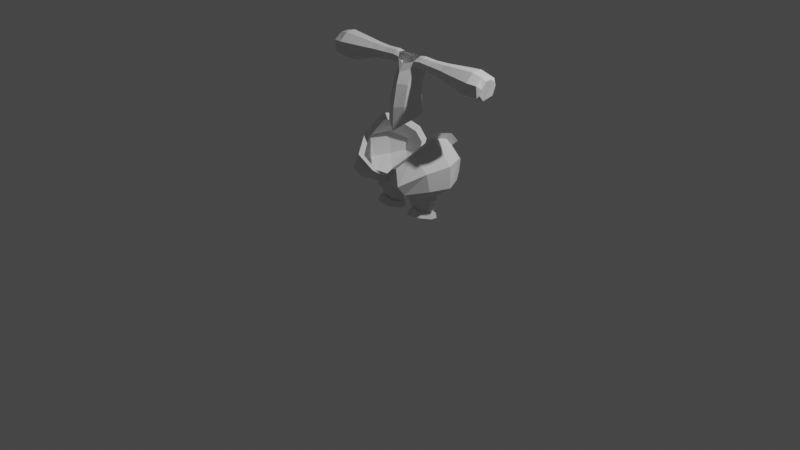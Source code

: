 # Source: ej1-9.blend  (saved by Blender 3.1.7; exported with 4.5.12 LTS)
import bpy
from mathutils import Matrix  # noqa: F401  (used for matrix-valued properties, if any)

bpy.ops.wm.read_factory_settings(use_empty=True)
scene = bpy.context.scene
scene.name = 'Scene'

# ---- collections
col_collection = bpy.data.collections.new('Collection'); scene.collection.children.link(col_collection)

# ---- world
world_world = bpy.data.worlds.new('World'); scene.world = world_world
world_world.use_nodes = True; world_world.node_tree.nodes.clear()
_N = world_world.node_tree.nodes; _L = world_world.node_tree.links
n0 = _N.new('ShaderNodeOutputWorld'); n0.name = 'World Output'; n0.location = (300, 300)
n1 = _N.new('ShaderNodeBackground'); n1.name = 'Background'; n1.location = (10, 300)
n1.inputs[0].default_value = (0.05088, 0.05088, 0.05088, 1.0)
_L.new(n1.outputs[0], n0.inputs[0])
n0.is_active_output = True
world_world.color = (0.05088, 0.05088, 0.05088)
world_world.use_sun_shadow = False
world_world.sun_shadow_jitter_overblur = 0.0

# ---- cameras
cam_camera = bpy.data.cameras.new('Camera')
cam_camera.clip_end = 100.0
cam_camera.ortho_scale = 7.314

# ---- lights
light_light = bpy.data.lights.new('Light', 'POINT')
light_light.transmission_factor = 0.0
light_light.energy = 1000.0
light_light.shadow_soft_size = 0.1
light_light.shadow_maximum_resolution = 0.006
light_light.use_absolute_resolution = True

# ---- meshes
me_cube_001 = bpy.data.meshes.new('Cube.001')
me_cube_001.from_pydata([(0.1292, -0.02193, 0.1014), (0.1292, 0.01508, 0.1515), (0.1354, 0.2239, 0.03335), (0.1459, 0.2248, 0.07796), (0.3054, -0.009655, 0.1164), (0.2998, 0.0186, 0.1647), (0.3073, 0.2283, 0.04512), (0.3063, 0.2129, 0.1074), (0.08087, 0.1145, 0.05678), (0.08392, 0.1064, 0.1224), (0.2069, 0.2712, 0.0408), (0.2213, 0.2628, 0.0728), (0.3477, 0.1196, 0.07685), (0.3345, 0.1164, 0.1487), (0.219, -0.05278, 0.1261), (0.2253, -0.008793, 0.1942), (0.1502, 0.04173, 0.1493), (0.1632, 0.2084, 0.08546), (0.2835, 0.04448, 0.1597), (0.2886, 0.1988, 0.109), (0.1139, 0.1145, 0.1227), (0.2222, 0.2379, 0.08186), (0.3106, 0.1221, 0.1443), (0.2253, 0.02307, 0.1827), (0.1289, 0.02292, 0.2395), (0.143, 0.2089, 0.2004), (0.2734, 0.0259, 0.2468), (0.279, 0.2018, 0.2133), (0.09362, 0.1121, 0.2244), (0.2069, 0.2398, 0.1977), (0.3028, 0.1206, 0.2356), (0.2103, 0.002694, 0.2629), (0.1152, -0.003699, 0.2879), (0.1308, 0.2325, 0.2465), (0.3059, 0.0002337, 0.279), (0.3105, 0.2242, 0.2433), (0.06292, 0.11, 0.2698), (0.215, 0.2721, 0.2374), (0.3435, 0.1213, 0.2615), (0.2251, -0.03038, 0.2866), (0.1108, -0.005264, 0.3399), (0.1239, 0.2315, 0.3153), (0.3003, 0.0002325, 0.3173), (0.3028, 0.2251, 0.297), (0.0575, 0.1089, 0.3328), (0.2075, 0.2701, 0.3068), (0.3367, 0.1222, 0.3045), (0.2318, -0.0267, 0.327), (0.1124, -0.04175, 0.3863), (0.1344, 0.2765, 0.3624), (0.3868, -0.03384, 0.3878), (0.3929, 0.2672, 0.3681), (0.0, 0.1047, 0.371), (0.2552, 0.3318, 0.3652), (0.4404, 0.1237, 0.3805), (0.2527, -0.07488, 0.3894), (0.1276, -0.1836, 0.4422), (0.2594, 0.4462, 0.4847), (0.4784, -0.04751, 0.4702), (0.4763, 0.3286, 0.4833), (0.3773, 0.4645, 0.5108), (0.5561, 0.1577, 0.4722), (0.3165, -0.2265, 0.44), (0.1079, -0.226, 0.4925), (0.1723, 0.4739, 0.5668), (0.4768, -0.08793, 0.6653), (0.5011, 0.3292, 0.7217), (0.3793, 0.4793, 0.6334), (0.572, 0.1349, 0.7127), (0.3201, -0.3197, 0.5564), (0.0, -0.09607, 0.4205), (0.003873, 0.2522, 0.4468), (0.09277, -0.2728, 0.5893), (0.1034, -0.226, 0.582), (0.1661, 0.4739, 0.6562), (0.3187, -0.1188, 0.8154), (0.3284, 0.3261, 0.8759), (0.256, 0.4793, 0.7445), (0.3544, 0.1283, 0.9405), (0.2306, -0.2574, 0.6983), (0.0, -0.09607, 0.5099), (0.0, 0.2522, 0.5362), (0.1657, 0.5415, 0.6757), (0.3432, -0.148, 0.8609), (0.3545, 0.3695, 0.9313), (0.2702, 0.5477, 0.7784), (0.3848, 0.1394, 1.006), (0.2407, -0.3195, 0.7247), (0.0, -0.1731, 0.5055), (0.0, 0.2835, 0.5361), (0.0, -0.08711, 0.9742), (0.1005, -0.04084, 1.057), (0.1623, 0.05672, 1.284), (0.1822, 0.05125, 1.123), (0.1026, -0.02787, 1.235), (0.0, -0.07707, 1.211), (0.1614, 0.1571, 1.146), (0.07969, 0.2227, 1.18), (0.0, 0.2204, 1.2), (0.1442, 0.1572, 1.324), (0.07223, 0.2257, 1.344), (0.0, 0.2293, 1.361), (0.1542, 0.1201, 1.459), (0.1005, 0.0209, 1.443), (0.0, -0.03166, 1.445), (0.142, 0.1877, 1.485), (0.07003, 0.2572, 1.506), (0.0, 0.2614, 1.523), (0.1507, 0.1487, 1.576), (0.1008, 0.09526, 1.599), (0.0, 0.00204, 1.551), (0.1625, 0.2031, 1.585), (0.07314, 0.2505, 1.635), (0.0, 0.2441, 1.638), (0.1319, 0.1283, 1.698), (0.1022, 0.08886, 1.662), (0.0, 0.05078, 1.622), (0.1128, 0.1786, 1.7), (0.08131, 0.2158, 1.674), (0.0, 0.2229, 1.701), (0.1778, 0.1458, 1.58), (0.177, 0.09914, 1.607), (0.1777, 0.207, 1.593), (0.1768, 0.2297, 1.644), (0.1773, 0.1322, 1.707), (0.177, 0.09274, 1.671), (0.1771, 0.1825, 1.709), (0.1768, 0.2197, 1.683), (0.3209, 0.1455, 1.571), (0.3159, 0.09824, 1.599), (0.3207, 0.2077, 1.585), (0.3159, 0.2306, 1.636), (0.3206, 0.1317, 1.7), (0.3161, 0.09176, 1.664), (0.3204, 0.1828, 1.702), (0.3159, 0.2205, 1.675), (0.481, 0.1416, 1.549), (0.4797, 0.08388, 1.583), (0.4651, 0.2164, 1.568), (0.464, 0.2438, 1.629), (0.4808, 0.1248, 1.707), (0.4802, 0.07604, 1.662), (0.4806, 0.187, 1.709), (0.4679, 0.2323, 1.676), (0.5404, 0.1383, 1.531), (0.5393, 0.0719, 1.571), (0.5633, 0.2282, 1.546), (0.5622, 0.2619, 1.621), (0.54, 0.1189, 1.713), (0.5395, 0.06279, 1.661), (0.5397, 0.1905, 1.715), (0.5622, 0.2471, 1.678), (0.7655, 0.121, 1.473), (0.806, 0.0319, 1.529), (0.8115, 0.2528, 1.5), (0.8645, 0.3077, 1.6), (0.8659, 0.09512, 1.738), (0.8651, 0.009117, 1.659), (0.8655, 0.2048, 1.742), (0.8646, 0.2859, 1.684), (0.9626, 0.1374, 1.481), (0.9835, 0.06127, 1.555), (0.9944, 0.2244, 1.523), (1.003, 0.2361, 1.574), (0.9985, 0.134, 1.679), (0.995, 0.07774, 1.609), (1.003, 0.1827, 1.69), (1.002, 0.235, 1.653), (0.9695, 0.04215, 1.53), (0.9316, 0.1312, 1.478), (0.9708, 0.2454, 1.504), (0.9693, 0.2881, 1.599), (0.9698, 0.03008, 1.65), (0.9636, 0.1044, 1.713), (0.9614, 0.1993, 1.721), (0.9694, 0.2693, 1.672), (0.9081, 0.1868, 1.488), (0.8144, 0.1201, 1.467), (0.9577, 0.09457, 1.5), (0.8997, 0.08475, 1.488), (0.8481, 0.08476, 1.485), (0.8482, 0.1821, 1.482), (0.9549, 0.196, 1.488)], [], [(4, 5, 15, 14), (12, 13, 5, 4), (6, 7, 13, 12), (10, 11, 7, 6), (2, 3, 11, 10), (8, 9, 3, 2), (1, 9, 8, 0), (14, 15, 1, 0), (11, 3, 17, 21), (1, 15, 23, 16), (13, 7, 19, 22), (5, 13, 22, 18), (7, 11, 21, 19), (3, 9, 20, 17), (9, 1, 16, 20), (15, 5, 18, 23), (20, 16, 24, 28), (18, 22, 30, 26), (17, 20, 28, 25), (23, 18, 26, 31), (21, 17, 25, 29), (16, 23, 31, 24), (19, 21, 29, 27), (22, 19, 27, 30), (30, 27, 35, 38), (28, 24, 32, 36), (26, 30, 38, 34), (25, 28, 36, 33), (31, 26, 34, 39), (29, 25, 33, 37), (24, 31, 39, 32), (27, 29, 37, 35), (37, 33, 41, 45), (32, 39, 47, 40), (35, 37, 45, 43), (38, 35, 43, 46), (36, 32, 40, 44), (34, 38, 46, 42), (33, 36, 44, 41), (39, 34, 42, 47), (41, 44, 52, 49), (47, 42, 50, 55), (45, 41, 49, 53), (40, 47, 55, 48), (43, 45, 53, 51), (46, 43, 51, 54), (44, 40, 48, 52), (42, 46, 54, 50), (55, 50, 58, 62), (53, 49, 57, 60), (48, 55, 62, 56), (51, 53, 60, 59), (54, 51, 59, 61), (50, 54, 61, 58), (58, 61, 68, 65), (62, 58, 65, 69), (60, 57, 64, 67), (56, 62, 69, 63), (59, 60, 67, 66), (61, 59, 66, 68), (52, 48, 70), (48, 56, 63, 70), (49, 52, 71), (49, 71, 64, 57), (79, 75, 83, 87), (68, 66, 76, 78), (64, 71, 81, 74), (65, 68, 78, 75), (70, 63, 73, 80), (69, 65, 75, 79), (63, 69, 79, 73), (67, 64, 74, 77), (66, 67, 77, 76), (80, 73, 72, 88), (77, 74, 82, 85), (75, 78, 86, 83), (78, 76, 84, 86), (73, 79, 87, 72), (76, 77, 85, 84), (74, 81, 89, 82), (97, 98, 101, 100), (93, 96, 99, 92), (91, 93, 92, 94), (90, 91, 94, 95), (96, 97, 100, 99), (99, 100, 106, 105), (95, 94, 103, 104), (94, 92, 102, 103), (100, 101, 107, 106), (92, 99, 105, 102), (105, 106, 112, 111), (106, 107, 113, 112), (104, 103, 109, 110), (103, 102, 108, 109), (115, 116, 110, 109), (113, 119, 118, 112), (105, 111, 108, 102), (108, 111, 122, 120), (112, 118, 127, 123), (111, 112, 123, 122), (115, 114, 124, 125), (115, 109, 121, 125), (114, 117, 126, 124), (109, 108, 120, 121), (117, 118, 127, 126), (126, 127, 135, 134), (122, 123, 131, 130), (120, 122, 130, 128), (124, 126, 134, 132), (125, 124, 132, 133), (121, 120, 128, 129), (125, 121, 129, 133), (123, 127, 135, 131), (130, 131, 139, 138), (128, 130, 138, 136), (132, 134, 142, 140), (133, 132, 140, 141), (129, 128, 136, 137), (133, 129, 137, 141), (131, 135, 143, 139), (134, 135, 143, 142), (136, 138, 146, 144), (140, 142, 150, 148), (141, 140, 148, 149), (137, 136, 144, 145), (141, 137, 145, 149), (139, 143, 151, 147), (142, 143, 151, 150), (138, 139, 147, 146), (147, 151, 159, 155), (150, 151, 159, 158), (146, 147, 155, 154), (144, 146, 154, 152), (148, 150, 158, 156), (149, 148, 156, 157), (145, 144, 152, 153), (149, 145, 153, 157), (153, 180, 179, 168), (157, 153, 168, 172), (155, 159, 175, 171), (158, 159, 175, 174), (154, 155, 171, 170), (152, 154, 181, 177), (156, 158, 174, 173), (157, 156, 173, 172), (160, 178, 179, 169), (163, 162, 170, 171), (165, 164, 173, 172), (166, 167, 175, 174), (164, 166, 174, 173), (167, 163, 171, 175), (162, 182, 176, 170), (161, 165, 172, 168), (179, 180, 177, 169), (177, 180, 153, 152), (179, 178, 161, 168), (177, 181, 176, 169), (176, 181, 154, 170), (176, 182, 160, 169), (165, 161, 178, 160, 182, 162, 163, 167, 166, 164)])
_uv = me_cube_001.uv_layers.new(name='UVMap')
_uv.uv.foreach_set('vector', [0.375, 0.75, 0.625, 0.75, 0.625, 0.8546, 0.375, 0.875, 0.375, 0.625, 0.625, 0.625, 0.625, 0.75, 0.375, 0.75, 0.375, 0.5, 0.625, 0.5, 0.625, 0.625, 0.375, 0.625, 0.375, 0.375, 0.625, 0.4017, 0.625, 0.5, 0.375, 0.5, 0.375, 0.25, 0.625, 0.25, 0.625, 0.4017, 0.375, 0.375, 0.375, 0.125, 0.625, 0.125, 0.625, 0.25, 0.375, 0.25, 0.625, 0.0, 0.625, 0.125, 0.375, 0.125, 0.375, 0.0, 0.375, 0.875, 0.625, 0.8546, 0.625, 1.0, 0.375, 1.0, 0.625, 0.4017, 0.625, 0.25, 0.625, 0.25, 0.625, 0.4017, 0.625, 1.0, 0.625, 0.8546, 0.625, 0.8546, 0.625, 1.0, 0.625, 0.625, 0.625, 0.5, 0.625, 0.5, 0.625, 0.625, 0.625, 0.75, 0.625, 0.625, 0.625, 0.625, 0.625, 0.75, 0.625, 0.5, 0.625, 0.4017, 0.625, 0.4017, 0.625, 0.5, 0.625, 0.25, 0.625, 0.125, 0.625, 0.125, 0.625, 0.25, 0.625, 0.125, 0.625, 0.0, 0.625, 0.0, 0.625, 0.125, 0.625, 0.8546, 0.625, 0.75, 0.625, 0.75, 0.625, 0.8546, 0.625, 0.125, 0.625, 0.0, 0.625, 0.0, 0.625, 0.125, 0.625, 0.75, 0.625, 0.625, 0.625, 0.625, 0.625, 0.75, 0.625, 0.25, 0.625, 0.125, 0.625, 0.125, 0.625, 0.25, 0.625, 0.8546, 0.625, 0.75, 0.625, 0.75, 0.625, 0.8546, 0.625, 0.4017, 0.625, 0.25, 0.625, 0.25, 0.625, 0.4017, 0.625, 1.0, 0.625, 0.8546, 0.625, 0.8546, 0.625, 1.0, 0.625, 0.5, 0.625, 0.4017, 0.625, 0.4017, 0.625, 0.5, 0.625, 0.625, 0.625, 0.5, 0.625, 0.5, 0.625, 0.625, 0.625, 0.625, 0.625, 0.5, 0.625, 0.5, 0.625, 0.625, 0.625, 0.125, 0.625, 0.0, 0.625, 0.0, 0.625, 0.125, 0.625, 0.75, 0.625, 0.625, 0.625, 0.625, 0.625, 0.75, 0.625, 0.25, 0.625, 0.125, 0.625, 0.125, 0.625, 0.25, 0.625, 0.8546, 0.625, 0.75, 0.625, 0.75, 0.625, 0.8546, 0.625, 0.4017, 0.625, 0.25, 0.625, 0.25, 0.625, 0.4017, 0.625, 1.0, 0.625, 0.8546, 0.625, 0.8546, 0.625, 1.0, 0.625, 0.5, 0.625, 0.4017, 0.625, 0.4017, 0.625, 0.5, 0.625, 0.4017, 0.625, 0.25, 0.625, 0.25, 0.625, 0.4017, 0.625, 1.0, 0.625, 0.8546, 0.625, 0.8395, 0.625, 1.0, 0.625, 0.5, 0.625, 0.4017, 0.625, 0.4017, 0.625, 0.5, 0.625, 0.625, 0.625, 0.5, 0.625, 0.5, 0.625, 0.625, 0.625, 0.125, 0.625, 0.0, 0.625, 0.0, 0.625, 0.125, 0.625, 0.75, 0.625, 0.625, 0.625, 0.625, 0.625, 0.75, 0.625, 0.25, 0.625, 0.125, 0.625, 0.125, 0.625, 0.25, 0.625, 0.8546, 0.625, 0.75, 0.625, 0.75, 0.625, 0.8395, 0.625, 0.25, 0.625, 0.125, 0.625, 0.125, 0.625, 0.25, 0.625, 0.8395, 0.625, 0.75, 0.625, 0.75, 0.625, 0.871, 0.625, 0.4017, 0.625, 0.25, 0.625, 0.25, 0.625, 0.4017, 0.625, 1.0, 0.625, 0.8395, 0.625, 0.871, 0.625, 1.0, 0.625, 0.5, 0.625, 0.4017, 0.625, 0.4017, 0.625, 0.5, 0.625, 0.625, 0.625, 0.5, 0.625, 0.5, 0.625, 0.625, 0.625, 0.125, 0.625, 0.0, 0.625, 0.0, 0.625, 0.125, 0.625, 0.75, 0.625, 0.625, 0.625, 0.625, 0.625, 0.75, 0.625, 0.871, 0.625, 0.75, 0.625, 0.7716, 0.625, 0.8943, 0.625, 0.4017, 0.625, 0.25, 0.625, 0.25, 0.625, 0.4017, 0.625, 1.0, 0.625, 0.871, 0.625, 0.8943, 0.625, 1.0, 0.625, 0.5, 0.625, 0.4017, 0.625, 0.4017, 0.625, 0.4741, 0.625, 0.625, 0.625, 0.5, 0.625, 0.4741, 0.625, 0.625, 0.625, 0.75, 0.625, 0.625, 0.625, 0.625, 0.625, 0.7716, 0.625, 0.7716, 0.625, 0.625, 0.625, 0.6403, 0.625, 0.7716, 0.625, 0.8943, 0.625, 0.7716, 0.625, 0.7716, 0.625, 0.8546, 0.625, 0.4017, 0.625, 0.25, 0.625, 0.25, 0.625, 0.4368, 0.625, 1.0, 0.625, 0.8943, 0.625, 0.8546, 0.4497, 0.7195, 0.625, 0.4741, 0.625, 0.4017, 0.625, 0.4368, 0.625, 0.4861, 0.625, 0.625, 0.625, 0.4741, 0.625, 0.4861, 0.625, 0.6403, 0.625, 0.125, 0.625, 0.0, 0.0, 0.0, 0.625, 0.0, 0.625, 1.0, 0.4497, 0.7195, 0.0, 0.0, 0.625, 0.25, 0.625, 0.125, 0.0, 0.0, 0.625, 0.25, 0.0, 0.0, 0.625, 0.25, 0.625, 0.25, 0.625, 0.8546, 0.625, 0.7716, 0.625, 0.7716, 0.625, 0.8546, 0.625, 0.6403, 0.625, 0.4861, 0.625, 0.4861, 0.625, 0.6126, 0.625, 0.25, 0.0, 0.0, 0.0, 0.0, 0.625, 0.25, 0.625, 0.7716, 0.625, 0.6403, 0.625, 0.6126, 0.625, 0.7716, 0.0, 0.0, 0.4497, 0.7195, 0.4497, 0.7195, 0.0, 0.0, 0.625, 0.8546, 0.625, 0.7716, 0.625, 0.7716, 0.625, 0.8546, 0.4497, 0.7195, 0.625, 0.8546, 0.625, 0.8546, 0.4497, 0.7195, 0.625, 0.4368, 0.625, 0.25, 0.625, 0.25, 0.625, 0.4368, 0.625, 0.4861, 0.625, 0.4368, 0.625, 0.4368, 0.625, 0.4861, 0.0, 0.0, 0.4497, 0.7195, 0.4497, 0.7195, 0.0, 0.0, 0.625, 0.4368, 0.625, 0.25, 0.625, 0.25, 0.625, 0.4368, 0.625, 0.7716, 0.625, 0.6126, 0.625, 0.6126, 0.625, 0.7716, 0.625, 0.6126, 0.625, 0.4861, 0.625, 0.4861, 0.625, 0.6126, 0.4497, 0.7195, 0.625, 0.8546, 0.625, 0.8546, 0.4497, 0.7195, 0.625, 0.4861, 0.625, 0.4368, 0.625, 0.4368, 0.625, 0.4861, 0.625, 0.25, 0.0, 0.0, 0.0, 0.0, 0.625, 0.25, 0.0, 0.0, 0.0, 0.0, 0.0, 0.0, 0.0, 0.0, 0.0, 0.0, 0.0, 0.0, 0.0, 0.0, 0.0, 0.0, 0.0, 0.0, 0.0, 0.0, 0.0, 0.0, 0.0, 0.0, 0.0, 0.0, 0.0, 0.0, 0.0, 0.0, 0.0, 0.0, 0.0, 0.0, 0.0, 0.0, 0.0, 0.0, 0.0, 0.0, 0.0, 0.0, 0.0, 0.0, 0.0, 0.0, 0.0, 0.0, 0.0, 0.0, 0.0, 0.0, 0.0, 0.0, 0.0, 0.0, 0.0, 0.0, 0.0, 0.0, 0.0, 0.0, 0.0, 0.0, 0.0, 0.0, 0.0, 0.0, 0.0, 0.0, 0.0, 0.0, 0.0, 0.0, 0.0, 0.0, 0.0, 0.0, 0.0, 0.0, 0.0, 0.0, 0.0, 0.0, 0.0, 0.0, 0.0, 0.0, 0.0, 0.0, 0.0, 0.0, 0.0, 0.0, 0.0, 0.0, 0.0, 0.0, 0.0, 0.0, 0.0, 0.0, 0.0, 0.0, 0.0, 0.0, 0.0, 0.0, 0.0, 0.0, 0.0, 0.0, 0.0, 0.0, 0.0, 0.0, 0.0, 0.0, 0.0, 0.0, 0.0, 0.0, 0.0, 0.0, 0.0, 0.0, 0.0, 0.0, 0.0, 0.0, 0.0, 0.0, 0.0, 0.0, 0.0, 0.0, 0.0, 0.0, 0.0, 0.0, 0.0, 0.0, 0.0, 0.0, 0.0, 0.0, 0.0, 0.0, 0.0, 0.0, 0.0, 0.0, 0.0, 0.0, 0.0, 0.0, 0.0, 0.0, 0.0, 0.0, 0.0, 0.0, 0.0, 0.0, 0.0, 0.0, 0.0, 0.0, 0.0, 0.0, 0.0, 0.0, 0.0, 0.0, 0.0, 0.0, 0.0, 0.0, 0.0, 0.0, 0.0, 0.0, 0.0, 0.0, 0.0, 0.0, 0.0, 0.0, 0.0, 0.0, 0.0, 0.0, 0.0, 0.0, 0.0, 0.0, 0.0, 0.0, 0.0, 0.0, 0.0, 0.0, 0.0, 0.0, 0.0, 0.0, 0.0, 0.0, 0.0, 0.0, 0.0, 0.0, 0.0, 0.0, 0.0, 0.0, 0.0, 0.0, 0.0, 0.0, 0.0, 0.0, 0.0, 0.0, 0.0, 0.0, 0.0, 0.0, 0.0, 0.0, 0.0, 0.0, 0.0, 0.0, 0.0, 0.0, 0.0, 0.0, 0.0, 0.0, 0.0, 0.0, 0.0, 0.0, 0.0, 0.0, 0.0, 0.0, 0.0, 0.0, 0.0, 0.0, 0.0, 0.0, 0.0, 0.0, 0.0, 0.0, 0.0, 0.0, 0.0, 0.0, 0.0, 0.0, 0.0, 0.0, 0.0, 0.0, 0.0, 0.0, 0.0, 0.0, 0.0, 0.0, 0.0, 0.0, 0.0, 0.0, 0.0, 0.0, 0.0, 0.0, 0.0, 0.0, 0.0, 0.0, 0.0, 0.0, 0.0, 0.0, 0.0, 0.0, 0.0, 0.0, 0.0, 0.0, 0.0, 0.0, 0.0, 0.0, 0.0, 0.0, 0.0, 0.0, 0.0, 0.0, 0.0, 0.0, 0.0, 0.0, 0.0, 0.0, 0.0, 0.0, 0.0, 0.0, 0.0, 0.0, 0.0, 0.0, 0.0, 0.0, 0.0, 0.0, 0.0, 0.0, 0.0, 0.0, 0.0, 0.0, 0.0, 0.0, 0.0, 0.0, 0.0, 0.0, 0.0, 0.0, 0.0, 0.0, 0.0, 0.0, 0.0, 0.0, 0.0, 0.0, 0.0, 0.0, 0.0, 0.0, 0.0, 0.0, 0.0, 0.0, 0.0, 0.0, 0.0, 0.0, 0.0, 0.0, 0.0, 0.0, 0.0, 0.0, 0.0, 0.0, 0.0, 0.0, 0.0, 0.0, 0.0, 0.0, 0.0, 0.0, 0.0, 0.0, 0.0, 0.0, 0.0, 0.0, 0.0, 0.0, 0.0, 0.0, 0.0, 0.0, 0.0, 0.0, 0.0, 0.0, 0.0, 0.0, 0.0, 0.0, 0.0, 0.0, 0.0, 0.0, 0.0, 0.0, 0.0, 0.0, 0.0, 0.0, 0.0, 0.0, 0.0, 0.0, 0.0, 0.0, 0.0, 0.0, 0.0, 0.0, 0.0, 0.0, 0.0, 0.0, 0.0, 0.0, 0.0, 0.0, 0.0, 0.0, 0.0, 0.0, 0.0, 0.0, 0.0, 0.0, 0.0, 0.0, 0.0, 0.0, 0.0, 0.0, 0.0, 0.0, 0.0, 0.0, 0.0, 0.0, 0.0, 0.0, 0.0, 0.0, 0.0, 0.0, 0.0, 0.0, 0.0, 0.0, 0.0, 0.0, 0.0, 0.0, 0.0, 0.0, 0.0, 0.0, 0.0, 0.0, 0.0, 0.0, 0.0, 0.0, 0.0, 0.0, 0.0, 0.0, 0.0, 0.0, 0.0, 0.0, 0.0, 0.0, 0.0, 0.0, 0.0, 0.0, 0.0, 0.0, 0.0, 0.0, 0.0, 0.0, 0.0, 0.0, 0.0, 0.0, 0.0, 0.0, 0.0, 0.0, 0.0, 0.0, 0.0, 0.0, 0.0, 0.0, 0.0, 0.0, 0.0, 0.0, 0.0, 0.0, 0.0, 0.0, 0.0, 0.0, 0.0, 0.0, 0.0, 0.0, 0.0, 0.0, 0.0, 0.0, 0.0, 0.0, 0.0, 0.0, 0.0, 0.0, 0.0, 0.0, 0.0, 0.0, 0.0, 0.0, 0.0, 0.0, 0.0, 0.0, 0.0, 0.0, 0.0, 0.0, 0.0, 0.0, 0.0, 0.0, 0.0, 0.0, 0.0, 0.0, 0.0, 0.0, 0.0, 0.0, 0.0, 0.0, 0.0, 0.0, 0.0, 0.0, 0.0, 0.0, 0.0, 0.0, 0.0, 0.0, 0.0, 0.0, 0.0, 0.0, 0.0, 0.0, 0.0, 0.0, 0.0, 0.0, 0.0, 0.0, 0.0, 0.0, 0.0, 0.0, 0.0, 0.0, 0.0, 0.0, 0.0, 0.0, 0.0, 0.0, 0.0, 0.0, 0.0, 0.0, 0.0, 0.0, 0.0, 0.0, 0.0, 0.0, 0.0, 0.0, 0.0, 0.0, 0.0, 0.0, 0.0, 0.0, 0.0, 0.0, 0.0, 0.0, 0.0, 0.0, 0.0, 0.0, 0.0, 0.0, 0.0, 0.0, 0.0, 0.0, 0.0, 0.0, 0.0, 0.0, 0.0, 0.0, 0.0, 0.0, 0.0, 0.0, 0.0, 0.0, 0.0, 0.0, 0.0, 0.0, 0.0, 0.0, 0.0, 0.0, 0.0, 0.0, 0.0, 0.0, 0.0, 0.0, 0.0, 0.0, 0.0, 0.0, 0.0, 0.0, 0.0, 0.0])
me_cube_001.use_remesh_fix_poles = True
me_cube_001.use_remesh_preserve_attributes = False
me_cube_001.update()

# ---- objects
ob_light = bpy.data.objects.new('Light', light_light)
ob_camera = bpy.data.objects.new('Camera', cam_camera)
ob_front = bpy.data.objects.new('front', None)
ob_side = bpy.data.objects.new('side', None)
ob_cube = bpy.data.objects.new('Cube', me_cube_001)

# ---- transforms, parenting, visibility, modifiers, constraints
ob_light.location = (4.076, 1.005, 5.904)
ob_light.rotation_euler = (0.6503, 0.05522, 1.866)
ob_light.lock_rotations_4d = False
ob_light.empty_display_type = 'ARROWS'
ob_light.color = (0.0, 0.0, 0.0, 0.0)
ob_light.lineart.crease_threshold = 0.0
ob_camera.location = (7.359, -6.926, 4.958)
ob_camera.rotation_euler = (1.109, 0.0, 0.8149)
ob_camera.lock_rotations_4d = False
ob_camera.empty_display_type = 'ARROWS'
ob_camera.color = (0.0, 0.0, 0.0, 0.0)
ob_camera.display_type = 'WIRE'
ob_camera.lineart.crease_threshold = 0.0
ob_front.location = (1.023, 4.081, -0.3751)
ob_front.rotation_euler = (1.571, -0.05061, -6.806e-09)
ob_front.scale = (0.6984, 0.6984, 0.6984)
ob_front.empty_display_type = 'IMAGE'
ob_front.empty_display_size = 7.564
ob_front.empty_image_offset = (-0.5, -0.3305)
ob_side.location = (-6.367, -2.118, -1.67)
ob_side.rotation_euler = (1.571, -0.0, 1.571)
ob_side.scale = (1.9, 1.9, 1.9)
ob_side.empty_display_type = 'IMAGE'
ob_side.empty_display_size = 5.0
ob_cube.location = (0.0, 0.0, 0.0)
_m = ob_cube.modifiers.new('Mirror', 'MIRROR')
_m.use_clip = True

# ---- collection membership
col_collection.objects.link(ob_light)
col_collection.objects.link(ob_camera)
col_collection.objects.link(ob_front)
col_collection.objects.link(ob_side)
col_collection.objects.link(ob_cube)

# ---- scene / render settings (as saved in the file)
scene.camera = ob_camera
scene.frame_start = 1; scene.frame_end = 250; scene.frame_set(1)
scene.render.engine = 'BLENDER_EEVEE_NEXT'
scene.cycles.sampling_pattern = 'TABULATED_SOBOL'
scene.cycles.use_light_tree = False
scene.view_settings.view_transform = 'Filmic'
bpy.context.view_layer.update()
